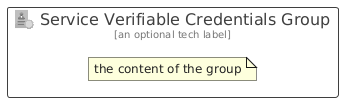

The diagram above was rendered by PlantUML. Its source (embedded in the PNG):
@startuml
' configures the library
!global $INCLUSION_MODE="local"
!global $LIB_BASE_LOCATION="../../.."

' loads the library's bootstrap
!include $LIB_BASE_LOCATION/bootstrap.puml

' loads the package bootstrap
include('azure/bootstrap')

' loads the Item which embeds the element ServiceVerifiableCredentialsGroup
include('azure/Item/Identity/ServiceVerifiableCredentials')

' renders the element
ServiceVerifiableCredentialsGroup('ServiceVerifiableCredentialsGroup', 'Service Verifiable Credentials Group', 'an optional tech label') {
    note as note
        the content of the group
    end note
}
@enduml